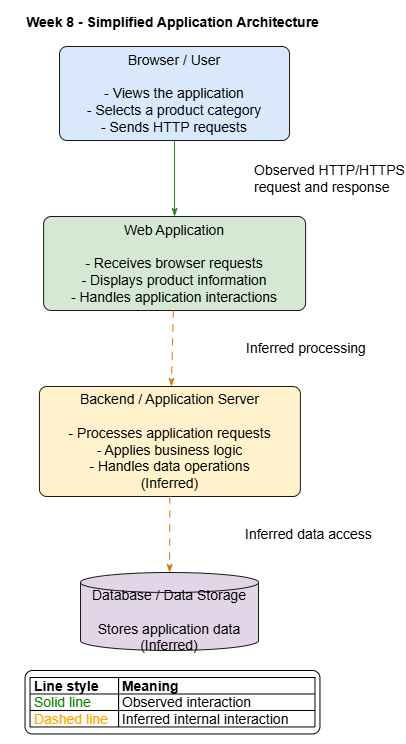

The diagram above was exported from draw.io. Its source (the exported page's mxGraphModel, read from the mxfile embedded in the PNG):
<mxGraphModel dx="1022" dy="660" grid="1" gridSize="10" guides="1" tooltips="1" connect="1" arrows="1" fold="1" page="1" pageScale="1" pageWidth="850" pageHeight="1100" math="0" shadow="0">
  <root>
    <mxCell id="0" />
    <mxCell id="1" parent="0" />
    <UserObject label="" plantUmlData="{&#10;  &quot;data&quot;: &quot;\n@startuml\ntitle Week 8 - Simplified Application Architecture\n\nskinparam backgroundColor white\nskinparam componentStyle rectangle\nskinparam shadowing false\nskinparam defaultFontName Arial\nskinparam defaultFontSize 14\n\nskinparam rectangle {\n    RoundCorner 15\n}\n\nrectangle \&quot;Browser / User\\n\\n- Views the application\\n- Selects a product category\\n- Sends HTTP requests\&quot; as Browser #DAE8FC\n\nrectangle \&quot;Web Application\\n\\n- Receives browser requests\\n- Displays product information\\n- Handles application interactions\&quot; as WebApp #D5E8D4\n\nrectangle \&quot;Backend / Application Server\\n\\n- Processes application requests\\n- Applies business logic\\n- Handles data operations\\n(Inferred)\&quot; as Backend #FFF2CC\n\ndatabase \&quot;Database / Data Storage\\n\\nStores application data\\n(Inferred)\&quot; as Database #E1D5E7\n\nBrowser -[#2E7D32]-&gt; WebApp : Observed HTTP/HTTPS\\nrequest and response\n\nWebApp -[#D97706,dashed]-&gt; Backend : Inferred processing\n\nBackend -[#D97706,dashed]-&gt; Database : Inferred data access\n\nlegend bottom\n|= Line style |= Meaning |\n| &lt;color:green&gt;Solid line&lt;/color&gt; | Observed interaction |\n| &lt;color:orange&gt;Dashed line&lt;/color&gt; | Inferred internal interaction |\nendlegend\n\n@enduml\n&quot;,&#10;  &quot;config&quot;: null&#10;}" id="LhOroLvXSCDvVDnCqZYz-1">
      <mxCell connectable="0" parent="1" style="group;transparentBounds=1;editIcon=1;lockedGroup=0;groupPadding=10;" vertex="1">
        <mxGeometry as="geometry" />
      </mxCell>
    </UserObject>
    <UserObject label="Browser / User&#10;&#10;- Views the application&#10;- Selects a product category&#10;- Sends HTTP requests" plantUmlId="n_0" plantUmlBaseStyle="rounded=1;absoluteArcSize=1;arcSize=15;strokeWidth=1;fillColor=#DAE8FC;strokeColor=#181818;whiteSpace=wrap;fontSize=14;shadow=0;fontFamily=Arial;" plantUmlBaseValue="Browser / User&#10;&#10;- Views the application&#10;- Selects a product category&#10;- Sends HTTP requests" id="LhOroLvXSCDvVDnCqZYz-2">
      <mxCell parent="LhOroLvXSCDvVDnCqZYz-1" style="rounded=1;absoluteArcSize=1;arcSize=15;strokeWidth=1;fillColor=#DAE8FC;strokeColor=#181818;whiteSpace=wrap;fontSize=14;shadow=0;fontFamily=Arial;" vertex="1">
        <mxGeometry height="94" width="230" x="79.03" y="66" as="geometry" />
      </mxCell>
    </UserObject>
    <UserObject label="Web Application&#10;&#10;- Receives browser requests&#10;- Displays product information&#10;- Handles application interactions" plantUmlId="n_1" plantUmlBaseStyle="rounded=1;absoluteArcSize=1;arcSize=15;strokeWidth=1;fillColor=#D5E8D4;strokeColor=#181818;whiteSpace=wrap;fontSize=14;shadow=0;fontFamily=Arial;" plantUmlBaseValue="Web Application&#10;&#10;- Receives browser requests&#10;- Displays product information&#10;- Handles application interactions" id="LhOroLvXSCDvVDnCqZYz-3">
      <mxCell parent="LhOroLvXSCDvVDnCqZYz-1" style="rounded=1;absoluteArcSize=1;arcSize=15;strokeWidth=1;fillColor=#D5E8D4;strokeColor=#181818;whiteSpace=wrap;fontSize=14;shadow=0;fontFamily=Arial;" vertex="1">
        <mxGeometry height="94" width="262" x="63.09" y="236" as="geometry" />
      </mxCell>
    </UserObject>
    <UserObject label="Backend / Application Server&#10;&#10;- Processes application requests&#10;- Applies business logic&#10;- Handles data operations&#10;(Inferred)" plantUmlId="n_2" plantUmlBaseStyle="rounded=1;absoluteArcSize=1;arcSize=15;strokeWidth=1;fillColor=#FFF2CC;strokeColor=#181818;whiteSpace=wrap;fontSize=14;shadow=0;fontFamily=Arial;" plantUmlBaseValue="Backend / Application Server&#10;&#10;- Processes application requests&#10;- Applies business logic&#10;- Handles data operations&#10;(Inferred)" id="LhOroLvXSCDvVDnCqZYz-4">
      <mxCell parent="LhOroLvXSCDvVDnCqZYz-1" style="rounded=1;absoluteArcSize=1;arcSize=15;strokeWidth=1;fillColor=#FFF2CC;strokeColor=#181818;whiteSpace=wrap;fontSize=14;shadow=0;fontFamily=Arial;" vertex="1">
        <mxGeometry height="110" width="261" x="58.91" y="406" as="geometry" />
      </mxCell>
    </UserObject>
    <UserObject label="Database / Data Storage&#10;&#10;Stores application data&#10;(Inferred)" plantUmlId="n_3" plantUmlBaseStyle="shape=cylinder3;size=10;boundedLbl=1;backgroundOutline=1;fillColor=#E1D5E7;strokeColor=#181818;fontSize=14;whiteSpace=wrap;shadow=0;fontFamily=Arial;" plantUmlBaseValue="Database / Data Storage&#10;&#10;Stores application data&#10;(Inferred)" id="LhOroLvXSCDvVDnCqZYz-5">
      <mxCell parent="LhOroLvXSCDvVDnCqZYz-1" style="shape=cylinder3;size=10;boundedLbl=1;backgroundOutline=1;fillColor=#E1D5E7;strokeColor=#181818;fontSize=14;whiteSpace=wrap;shadow=0;fontFamily=Arial;" vertex="1">
        <mxGeometry height="78" width="178" x="100.02" y="592" as="geometry" />
      </mxCell>
    </UserObject>
    <UserObject label="Observed HTTP/HTTPS&#10;request and response" plantUmlId="e_4" plantUmlBaseStyle="strokeColor=#2E7D32;fontColor=#000000;fontSize=14;html=1;labelBackgroundColor=#FFFFFF;labelPosition=right;align=left;endArrow=classicThin;endFill=1;fontFamily=Arial;curved=0;rounded=0;endSize=6;sourcePerimeterSpacing=0;targetPerimeterSpacing=0;" plantUmlBaseValue="Observed HTTP/HTTPS&#10;request and response" id="LhOroLvXSCDvVDnCqZYz-6">
      <mxCell edge="1" parent="LhOroLvXSCDvVDnCqZYz-1" source="LhOroLvXSCDvVDnCqZYz-2" style="strokeColor=#2E7D32;fontColor=#000000;fontSize=14;html=1;labelBackgroundColor=#FFFFFF;labelPosition=right;align=left;endArrow=classicThin;endFill=1;fontFamily=Arial;curved=0;rounded=0;endSize=6;sourcePerimeterSpacing=0;targetPerimeterSpacing=0;" target="LhOroLvXSCDvVDnCqZYz-3">
        <mxGeometry relative="1" as="geometry">
          <mxPoint x="78" as="offset" />
        </mxGeometry>
      </mxCell>
    </UserObject>
    <UserObject label="Inferred processing" plantUmlId="e_5" plantUmlBaseStyle="strokeColor=#D97706;fontColor=#000000;fontSize=14;html=1;labelBackgroundColor=#FFFFFF;labelPosition=right;align=left;endArrow=classicThin;endFill=1;dashed=1;dashPattern=7 7;fontFamily=Arial;curved=0;rounded=0;endSize=6;sourcePerimeterSpacing=0;targetPerimeterSpacing=0;" plantUmlBaseValue="Inferred processing" id="LhOroLvXSCDvVDnCqZYz-7">
      <mxCell edge="1" parent="LhOroLvXSCDvVDnCqZYz-1" source="LhOroLvXSCDvVDnCqZYz-3" style="strokeColor=#D97706;fontColor=#000000;fontSize=14;html=1;labelBackgroundColor=#FFFFFF;labelPosition=right;align=left;endArrow=classicThin;endFill=1;dashed=1;dashPattern=7 7;fontFamily=Arial;curved=0;rounded=0;endSize=6;sourcePerimeterSpacing=0;targetPerimeterSpacing=0;" target="LhOroLvXSCDvVDnCqZYz-4">
        <mxGeometry relative="1" as="geometry">
          <mxPoint x="72" as="offset" />
        </mxGeometry>
      </mxCell>
    </UserObject>
    <UserObject label="Inferred data access" plantUmlId="e_6" plantUmlBaseStyle="strokeColor=#D97706;fontColor=#000000;fontSize=14;html=1;labelBackgroundColor=#FFFFFF;labelPosition=right;align=left;endArrow=classicThin;endFill=1;dashed=1;dashPattern=7 7;fontFamily=Arial;curved=0;rounded=0;endSize=6;sourcePerimeterSpacing=0;targetPerimeterSpacing=0;" plantUmlBaseValue="Inferred data access" id="LhOroLvXSCDvVDnCqZYz-8">
      <mxCell edge="1" parent="LhOroLvXSCDvVDnCqZYz-1" source="LhOroLvXSCDvVDnCqZYz-4" style="strokeColor=#D97706;fontColor=#000000;fontSize=14;html=1;labelBackgroundColor=#FFFFFF;labelPosition=right;align=left;endArrow=classicThin;endFill=1;dashed=1;dashPattern=7 7;fontFamily=Arial;curved=0;rounded=0;endSize=6;sourcePerimeterSpacing=0;targetPerimeterSpacing=0;" target="LhOroLvXSCDvVDnCqZYz-5">
        <mxGeometry relative="1" as="geometry">
          <mxPoint x="74" as="offset" />
        </mxGeometry>
      </mxCell>
    </UserObject>
    <UserObject label="Week 8 - Simplified Application Architecture" plantUmlId="title_7" plantUmlBaseStyle="text;html=1;fillColor=none;strokeColor=none;fontSize=14;fontStyle=1;fontColor=#000000;align=center;verticalAlign=middle;fontFamily=Arial;" plantUmlBaseValue="Week 8 - Simplified Application Architecture" id="LhOroLvXSCDvVDnCqZYz-9">
      <mxCell parent="LhOroLvXSCDvVDnCqZYz-1" style="text;html=1;fillColor=none;strokeColor=none;fontSize=14;fontStyle=1;fontColor=#000000;align=center;verticalAlign=middle;fontFamily=Arial;" vertex="1">
        <mxGeometry height="24" width="324" x="30" y="30" as="geometry" />
      </mxCell>
    </UserObject>
    <UserObject label="" plantUmlId="legend_0" plantUmlBaseStyle="rounded=1;absoluteArcSize=1;arcSize=15;fillColor=none;strokeColor=#000000;strokeWidth=1;fontColor=#000000;fontSize=14;fontFamily=Arial;align=left;verticalAlign=top;spacing=0;spacingLeft=5;spacingTop=1;whiteSpace=wrap;html=1;container=1;collapsible=0;" plantUmlBaseValue="" id="LhOroLvXSCDvVDnCqZYz-10">
      <mxCell parent="LhOroLvXSCDvVDnCqZYz-1" style="rounded=1;absoluteArcSize=1;arcSize=15;fillColor=none;strokeColor=#000000;strokeWidth=1;fontColor=#000000;fontSize=14;fontFamily=Arial;align=left;verticalAlign=top;spacing=0;spacingLeft=5;spacingTop=1;whiteSpace=wrap;html=1;container=1;collapsible=0;" vertex="1">
        <mxGeometry height="63.46" width="294.92" x="44.54" y="690" as="geometry" />
      </mxCell>
    </UserObject>
    <UserObject label="" plantUmlId="legendtable_1" plantUmlBaseStyle="shape=table;childLayout=tableLayout;container=1;collapsible=0;startSize=0;rowLines=1;fixedRows=1;resizeLast=1;fillColor=none;strokeColor=#000000;strokeWidth=1;fontSize=14;fontColor=#000000;fontFamily=Arial;" plantUmlBaseValue="" id="LhOroLvXSCDvVDnCqZYz-11">
      <mxCell parent="LhOroLvXSCDvVDnCqZYz-10" style="shape=table;childLayout=tableLayout;container=1;collapsible=0;startSize=0;rowLines=1;fixedRows=1;resizeLast=1;fillColor=none;strokeColor=#000000;strokeWidth=1;fontSize=14;fontColor=#000000;fontFamily=Arial;" vertex="1">
        <mxGeometry height="49.46" width="284.92" x="5" y="7" as="geometry" />
      </mxCell>
    </UserObject>
    <UserObject label="" plantUmlId="legendrow_2" plantUmlBaseStyle="shape=tableRow;horizontal=0;startSize=0;swimlaneHead=0;swimlaneBody=0;collapsible=0;dropTarget=0;strokeColor=#000000;strokeWidth=1;top=0;left=0;right=0;bottom=0;points=[[0,0.5],[1,0.5]];portConstraint=eastwest;fillColor=none;" plantUmlBaseValue="" id="LhOroLvXSCDvVDnCqZYz-12">
      <mxCell parent="LhOroLvXSCDvVDnCqZYz-11" style="shape=tableRow;horizontal=0;startSize=0;swimlaneHead=0;swimlaneBody=0;collapsible=0;dropTarget=0;strokeColor=#000000;strokeWidth=1;top=0;left=0;right=0;bottom=0;points=[[0,0.5],[1,0.5]];portConstraint=eastwest;fillColor=none;" vertex="1">
        <mxGeometry height="16.49" width="284.92" as="geometry" />
      </mxCell>
    </UserObject>
    <UserObject label=" Line style " plantUmlId="legendcell_3" plantUmlBaseStyle="shape=partialRectangle;connectable=0;fillColor=none;top=0;left=0;bottom=0;right=1;strokeColor=#000000;strokeWidth=1;html=1;align=left;verticalAlign=top;spacing=0;spacingTop=-4;fontSize=14;fontColor=#000000;fontFamily=Arial;fontStyle=1;" plantUmlBaseValue=" Line style " id="LhOroLvXSCDvVDnCqZYz-13">
      <mxCell parent="LhOroLvXSCDvVDnCqZYz-12" style="shape=partialRectangle;connectable=0;fillColor=none;top=0;left=0;bottom=0;right=1;strokeColor=#000000;strokeWidth=1;html=1;align=left;verticalAlign=top;spacing=0;spacingTop=-4;fontSize=14;fontColor=#000000;fontFamily=Arial;fontStyle=1;" vertex="1">
        <mxGeometry height="16.49" width="88.53" as="geometry" />
      </mxCell>
    </UserObject>
    <UserObject label=" Meaning " plantUmlId="legendcell_4" plantUmlBaseStyle="shape=partialRectangle;connectable=0;fillColor=none;top=0;left=0;bottom=0;right=0;strokeColor=#000000;strokeWidth=1;html=1;align=left;verticalAlign=top;spacing=0;spacingTop=-4;fontSize=14;fontColor=#000000;fontFamily=Arial;fontStyle=1;" plantUmlBaseValue=" Meaning " id="LhOroLvXSCDvVDnCqZYz-14">
      <mxCell parent="LhOroLvXSCDvVDnCqZYz-12" style="shape=partialRectangle;connectable=0;fillColor=none;top=0;left=0;bottom=0;right=0;strokeColor=#000000;strokeWidth=1;html=1;align=left;verticalAlign=top;spacing=0;spacingTop=-4;fontSize=14;fontColor=#000000;fontFamily=Arial;fontStyle=1;" vertex="1">
        <mxGeometry height="16.49" width="196.4" x="88.53" as="geometry" />
      </mxCell>
    </UserObject>
    <UserObject label="" plantUmlId="legendrow_5" plantUmlBaseStyle="shape=tableRow;horizontal=0;startSize=0;swimlaneHead=0;swimlaneBody=0;collapsible=0;dropTarget=0;strokeColor=#000000;strokeWidth=1;top=0;left=0;right=0;bottom=0;points=[[0,0.5],[1,0.5]];portConstraint=eastwest;fillColor=none;" plantUmlBaseValue="" id="LhOroLvXSCDvVDnCqZYz-15">
      <mxCell parent="LhOroLvXSCDvVDnCqZYz-11" style="shape=tableRow;horizontal=0;startSize=0;swimlaneHead=0;swimlaneBody=0;collapsible=0;dropTarget=0;strokeColor=#000000;strokeWidth=1;top=0;left=0;right=0;bottom=0;points=[[0,0.5],[1,0.5]];portConstraint=eastwest;fillColor=none;" vertex="1">
        <mxGeometry height="16.49" width="284.92" y="16.49" as="geometry" />
      </mxCell>
    </UserObject>
    <UserObject label=" &lt;font color=&quot;#008000&quot;&gt;Solid line&lt;/font&gt; " plantUmlId="legendcell_6" plantUmlBaseStyle="shape=partialRectangle;connectable=0;fillColor=none;top=0;left=0;bottom=0;right=1;strokeColor=#000000;strokeWidth=1;html=1;align=left;verticalAlign=top;spacing=0;spacingTop=-4;fontSize=14;fontColor=#000000;fontFamily=Arial;" plantUmlBaseValue=" &lt;font color=&quot;#008000&quot;&gt;Solid line&lt;/font&gt; " id="LhOroLvXSCDvVDnCqZYz-16">
      <mxCell parent="LhOroLvXSCDvVDnCqZYz-15" style="shape=partialRectangle;connectable=0;fillColor=none;top=0;left=0;bottom=0;right=1;strokeColor=#000000;strokeWidth=1;html=1;align=left;verticalAlign=top;spacing=0;spacingTop=-4;fontSize=14;fontColor=#000000;fontFamily=Arial;" vertex="1">
        <mxGeometry height="16.49" width="88.53" as="geometry" />
      </mxCell>
    </UserObject>
    <UserObject label=" Observed interaction " plantUmlId="legendcell_7" plantUmlBaseStyle="shape=partialRectangle;connectable=0;fillColor=none;top=0;left=0;bottom=0;right=0;strokeColor=#000000;strokeWidth=1;html=1;align=left;verticalAlign=top;spacing=0;spacingTop=-4;fontSize=14;fontColor=#000000;fontFamily=Arial;" plantUmlBaseValue=" Observed interaction " id="LhOroLvXSCDvVDnCqZYz-17">
      <mxCell parent="LhOroLvXSCDvVDnCqZYz-15" style="shape=partialRectangle;connectable=0;fillColor=none;top=0;left=0;bottom=0;right=0;strokeColor=#000000;strokeWidth=1;html=1;align=left;verticalAlign=top;spacing=0;spacingTop=-4;fontSize=14;fontColor=#000000;fontFamily=Arial;" vertex="1">
        <mxGeometry height="16.49" width="196.4" x="88.53" as="geometry" />
      </mxCell>
    </UserObject>
    <UserObject label="" plantUmlId="legendrow_8" plantUmlBaseStyle="shape=tableRow;horizontal=0;startSize=0;swimlaneHead=0;swimlaneBody=0;collapsible=0;dropTarget=0;strokeColor=#000000;strokeWidth=1;top=0;left=0;right=0;bottom=0;points=[[0,0.5],[1,0.5]];portConstraint=eastwest;fillColor=none;" plantUmlBaseValue="" id="LhOroLvXSCDvVDnCqZYz-18">
      <mxCell parent="LhOroLvXSCDvVDnCqZYz-11" style="shape=tableRow;horizontal=0;startSize=0;swimlaneHead=0;swimlaneBody=0;collapsible=0;dropTarget=0;strokeColor=#000000;strokeWidth=1;top=0;left=0;right=0;bottom=0;points=[[0,0.5],[1,0.5]];portConstraint=eastwest;fillColor=none;" vertex="1">
        <mxGeometry height="16.49" width="284.92" y="32.98" as="geometry" />
      </mxCell>
    </UserObject>
    <UserObject label=" &lt;font color=&quot;#FFA500&quot;&gt;Dashed line&lt;/font&gt; " plantUmlId="legendcell_9" plantUmlBaseStyle="shape=partialRectangle;connectable=0;fillColor=none;top=0;left=0;bottom=0;right=1;strokeColor=#000000;strokeWidth=1;html=1;align=left;verticalAlign=top;spacing=0;spacingTop=-4;fontSize=14;fontColor=#000000;fontFamily=Arial;" plantUmlBaseValue=" &lt;font color=&quot;#FFA500&quot;&gt;Dashed line&lt;/font&gt; " id="LhOroLvXSCDvVDnCqZYz-19">
      <mxCell parent="LhOroLvXSCDvVDnCqZYz-18" style="shape=partialRectangle;connectable=0;fillColor=none;top=0;left=0;bottom=0;right=1;strokeColor=#000000;strokeWidth=1;html=1;align=left;verticalAlign=top;spacing=0;spacingTop=-4;fontSize=14;fontColor=#000000;fontFamily=Arial;" vertex="1">
        <mxGeometry height="16.49" width="88.53" as="geometry" />
      </mxCell>
    </UserObject>
    <UserObject label=" Inferred internal interaction " plantUmlId="legendcell_10" plantUmlBaseStyle="shape=partialRectangle;connectable=0;fillColor=none;top=0;left=0;bottom=0;right=0;strokeColor=#000000;strokeWidth=1;html=1;align=left;verticalAlign=top;spacing=0;spacingTop=-4;fontSize=14;fontColor=#000000;fontFamily=Arial;" plantUmlBaseValue=" Inferred internal interaction " id="LhOroLvXSCDvVDnCqZYz-20">
      <mxCell parent="LhOroLvXSCDvVDnCqZYz-18" style="shape=partialRectangle;connectable=0;fillColor=none;top=0;left=0;bottom=0;right=0;strokeColor=#000000;strokeWidth=1;html=1;align=left;verticalAlign=top;spacing=0;spacingTop=-4;fontSize=14;fontColor=#000000;fontFamily=Arial;" vertex="1">
        <mxGeometry height="16.49" width="196.4" x="88.53" as="geometry" />
      </mxCell>
    </UserObject>
  </root>
</mxGraphModel>